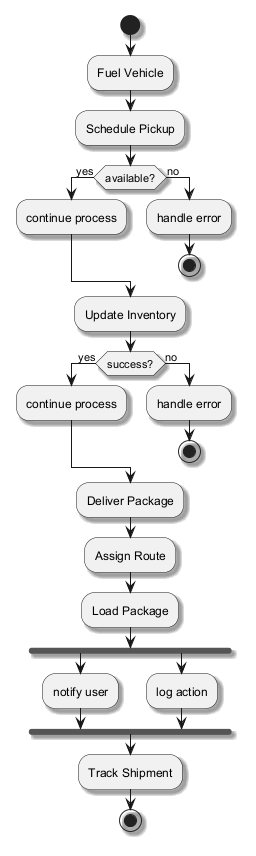

The diagram above was rendered by PlantUML. Its source (embedded in the PNG):
@startuml
skinparam backgroundColor #FFFFFF
skinparam classBackgroundColor #E8F4FA
skinparam classBorderColor #2C7DA0
skinparam shadowing true
start
:Fuel Vehicle;
:Schedule Pickup;
if (available?) then (yes)
:continue process;
else (no)
:handle error;
stop
endif
:Update Inventory;
if (success?) then (yes)
:continue process;
else (no)
:handle error;
stop
endif
:Deliver Package;
:Assign Route;
:Load Package;
fork
:notify user;
fork again
:log action;
end fork
:Track Shipment;
stop
@enduml